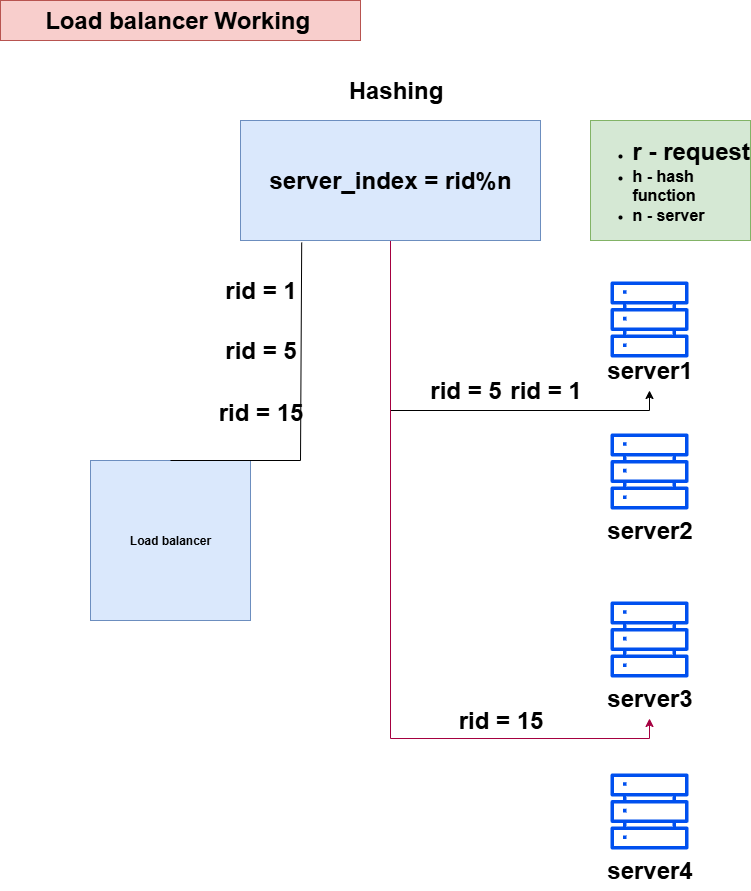

The diagram above was exported from draw.io. Its source (the exported page's mxGraphModel, read from the mxfile embedded in the PNG):
<mxGraphModel dx="2084" dy="1124" grid="1" gridSize="10" guides="1" tooltips="1" connect="1" arrows="1" fold="1" page="1" pageScale="1" pageWidth="850" pageHeight="1100" math="0" shadow="0">
  <root>
    <mxCell id="0" />
    <mxCell id="1" parent="0" />
    <mxCell id="5_-OvgPDVW4-H7n8NoqS-1" value="&lt;b&gt;Load balancer&lt;/b&gt;" style="whiteSpace=wrap;html=1;aspect=fixed;fillColor=#dae8fc;strokeColor=#6c8ebf;" vertex="1" parent="1">
      <mxGeometry x="100" y="500" width="160" height="160" as="geometry" />
    </mxCell>
    <mxCell id="5_-OvgPDVW4-H7n8NoqS-2" value="" style="sketch=0;outlineConnect=0;fillColor=#0050ef;strokeColor=#001DBC;dashed=0;verticalLabelPosition=bottom;verticalAlign=top;align=center;html=1;fontSize=12;fontStyle=0;aspect=fixed;pointerEvents=1;shape=mxgraph.aws4.servers;fontColor=#ffffff;" vertex="1" parent="1">
      <mxGeometry x="620" y="320" width="78" height="78" as="geometry" />
    </mxCell>
    <mxCell id="5_-OvgPDVW4-H7n8NoqS-3" value="" style="sketch=0;outlineConnect=0;fontColor=#ffffff;fillColor=#0050ef;strokeColor=#001DBC;dashed=0;verticalLabelPosition=bottom;verticalAlign=top;align=center;html=1;fontSize=12;fontStyle=0;aspect=fixed;pointerEvents=1;shape=mxgraph.aws4.servers;" vertex="1" parent="1">
      <mxGeometry x="620" y="640" width="78" height="78" as="geometry" />
    </mxCell>
    <mxCell id="5_-OvgPDVW4-H7n8NoqS-4" value="" style="sketch=0;outlineConnect=0;fontColor=#ffffff;fillColor=#0050ef;strokeColor=#001DBC;dashed=0;verticalLabelPosition=bottom;verticalAlign=top;align=center;html=1;fontSize=12;fontStyle=0;aspect=fixed;pointerEvents=1;shape=mxgraph.aws4.servers;" vertex="1" parent="1">
      <mxGeometry x="620" y="472" width="78" height="78" as="geometry" />
    </mxCell>
    <mxCell id="5_-OvgPDVW4-H7n8NoqS-5" value="" style="sketch=0;outlineConnect=0;fontColor=#ffffff;fillColor=#0050ef;strokeColor=#001DBC;dashed=0;verticalLabelPosition=bottom;verticalAlign=top;align=center;html=1;fontSize=12;fontStyle=0;aspect=fixed;pointerEvents=1;shape=mxgraph.aws4.servers;" vertex="1" parent="1">
      <mxGeometry x="620" y="812" width="78" height="78" as="geometry" />
    </mxCell>
    <mxCell id="5_-OvgPDVW4-H7n8NoqS-6" value="server1" style="text;strokeColor=none;fillColor=none;html=1;fontSize=24;fontStyle=1;verticalAlign=middle;align=center;" vertex="1" parent="1">
      <mxGeometry x="609" y="390" width="100" height="40" as="geometry" />
    </mxCell>
    <mxCell id="5_-OvgPDVW4-H7n8NoqS-9" value="server2" style="text;strokeColor=none;fillColor=none;html=1;fontSize=24;fontStyle=1;verticalAlign=middle;align=center;" vertex="1" parent="1">
      <mxGeometry x="609" y="550" width="100" height="40" as="geometry" />
    </mxCell>
    <mxCell id="5_-OvgPDVW4-H7n8NoqS-10" value="server3" style="text;strokeColor=none;fillColor=none;html=1;fontSize=24;fontStyle=1;verticalAlign=middle;align=center;" vertex="1" parent="1">
      <mxGeometry x="609" y="718" width="100" height="40" as="geometry" />
    </mxCell>
    <mxCell id="5_-OvgPDVW4-H7n8NoqS-11" value="server4" style="text;strokeColor=none;fillColor=none;html=1;fontSize=24;fontStyle=1;verticalAlign=middle;align=center;" vertex="1" parent="1">
      <mxGeometry x="609" y="890" width="100" height="40" as="geometry" />
    </mxCell>
    <mxCell id="5_-OvgPDVW4-H7n8NoqS-29" style="edgeStyle=orthogonalEdgeStyle;rounded=0;orthogonalLoop=1;jettySize=auto;html=1;exitX=0.5;exitY=1;exitDx=0;exitDy=0;entryX=0.5;entryY=1;entryDx=0;entryDy=0;" edge="1" parent="1" source="5_-OvgPDVW4-H7n8NoqS-12" target="5_-OvgPDVW4-H7n8NoqS-6">
      <mxGeometry relative="1" as="geometry" />
    </mxCell>
    <mxCell id="5_-OvgPDVW4-H7n8NoqS-34" style="edgeStyle=orthogonalEdgeStyle;rounded=0;orthogonalLoop=1;jettySize=auto;html=1;entryX=0.5;entryY=1;entryDx=0;entryDy=0;fillColor=#d80073;strokeColor=#A50040;" edge="1" parent="1" source="5_-OvgPDVW4-H7n8NoqS-12" target="5_-OvgPDVW4-H7n8NoqS-10">
      <mxGeometry relative="1" as="geometry">
        <Array as="points">
          <mxPoint x="400" y="778" />
          <mxPoint x="659" y="778" />
        </Array>
      </mxGeometry>
    </mxCell>
    <mxCell id="5_-OvgPDVW4-H7n8NoqS-12" value="&lt;b&gt;&lt;font style=&quot;font-size: 24px;&quot;&gt;server_index = rid%n&lt;/font&gt;&lt;/b&gt;" style="rounded=0;whiteSpace=wrap;html=1;fillColor=#dae8fc;strokeColor=#6c8ebf;" vertex="1" parent="1">
      <mxGeometry x="250" y="160" width="300" height="120" as="geometry" />
    </mxCell>
    <mxCell id="5_-OvgPDVW4-H7n8NoqS-13" value="Hashing" style="text;strokeColor=none;fillColor=none;html=1;fontSize=24;fontStyle=1;verticalAlign=middle;align=center;" vertex="1" parent="1">
      <mxGeometry x="260" y="110" width="290" height="40" as="geometry" />
    </mxCell>
    <mxCell id="5_-OvgPDVW4-H7n8NoqS-14" value="&lt;ul&gt;&lt;li&gt;&lt;b&gt;&lt;font style=&quot;font-size: 24px;&quot;&gt;r - request&lt;/font&gt;&lt;/b&gt;&lt;/li&gt;&lt;li&gt;&lt;b&gt;&lt;font size=&quot;3&quot;&gt;h - hash function&lt;/font&gt;&lt;/b&gt;&lt;/li&gt;&lt;li&gt;&lt;b&gt;&lt;font size=&quot;3&quot;&gt;n - server&lt;/font&gt;&lt;/b&gt;&lt;/li&gt;&lt;/ul&gt;" style="text;html=1;whiteSpace=wrap;verticalAlign=middle;overflow=hidden;fillColor=#d5e8d4;strokeColor=#82b366;" vertex="1" parent="1">
      <mxGeometry x="600" y="160" width="160" height="120" as="geometry" />
    </mxCell>
    <mxCell id="5_-OvgPDVW4-H7n8NoqS-25" value="rid = 1" style="text;strokeColor=none;fillColor=none;html=1;fontSize=24;fontStyle=1;verticalAlign=middle;align=center;" vertex="1" parent="1">
      <mxGeometry x="220" y="310" width="100" height="40" as="geometry" />
    </mxCell>
    <mxCell id="5_-OvgPDVW4-H7n8NoqS-27" value="" style="endArrow=none;html=1;rounded=0;entryX=0.204;entryY=1.017;entryDx=0;entryDy=0;entryPerimeter=0;" edge="1" parent="1" target="5_-OvgPDVW4-H7n8NoqS-12">
      <mxGeometry width="50" height="50" relative="1" as="geometry">
        <mxPoint x="180" y="500" as="sourcePoint" />
        <mxPoint x="310" y="285" as="targetPoint" />
        <Array as="points">
          <mxPoint x="310" y="500" />
        </Array>
      </mxGeometry>
    </mxCell>
    <mxCell id="5_-OvgPDVW4-H7n8NoqS-30" value="rid = 1" style="text;strokeColor=none;fillColor=none;html=1;fontSize=24;fontStyle=1;verticalAlign=middle;align=center;" vertex="1" parent="1">
      <mxGeometry x="510" y="410" width="90" height="40" as="geometry" />
    </mxCell>
    <mxCell id="5_-OvgPDVW4-H7n8NoqS-31" value="rid = 5" style="text;strokeColor=none;fillColor=none;html=1;fontSize=24;fontStyle=1;verticalAlign=middle;align=center;" vertex="1" parent="1">
      <mxGeometry x="220" y="370" width="100" height="40" as="geometry" />
    </mxCell>
    <mxCell id="5_-OvgPDVW4-H7n8NoqS-32" value="rid = 5" style="text;strokeColor=none;fillColor=none;html=1;fontSize=24;fontStyle=1;verticalAlign=middle;align=center;" vertex="1" parent="1">
      <mxGeometry x="425" y="410" width="100" height="40" as="geometry" />
    </mxCell>
    <mxCell id="5_-OvgPDVW4-H7n8NoqS-33" value="rid = 15" style="text;strokeColor=none;fillColor=none;html=1;fontSize=24;fontStyle=1;verticalAlign=middle;align=center;" vertex="1" parent="1">
      <mxGeometry x="220" y="432" width="100" height="40" as="geometry" />
    </mxCell>
    <mxCell id="5_-OvgPDVW4-H7n8NoqS-35" value="rid = 15" style="text;strokeColor=none;fillColor=none;html=1;fontSize=24;fontStyle=1;verticalAlign=middle;align=center;" vertex="1" parent="1">
      <mxGeometry x="460" y="740" width="100" height="40" as="geometry" />
    </mxCell>
    <mxCell id="5_-OvgPDVW4-H7n8NoqS-37" value="Load balancer Working&amp;nbsp;" style="text;strokeColor=#b85450;fillColor=#f8cecc;html=1;fontSize=24;fontStyle=1;verticalAlign=middle;align=center;" vertex="1" parent="1">
      <mxGeometry x="10" y="40" width="360" height="40" as="geometry" />
    </mxCell>
  </root>
</mxGraphModel>